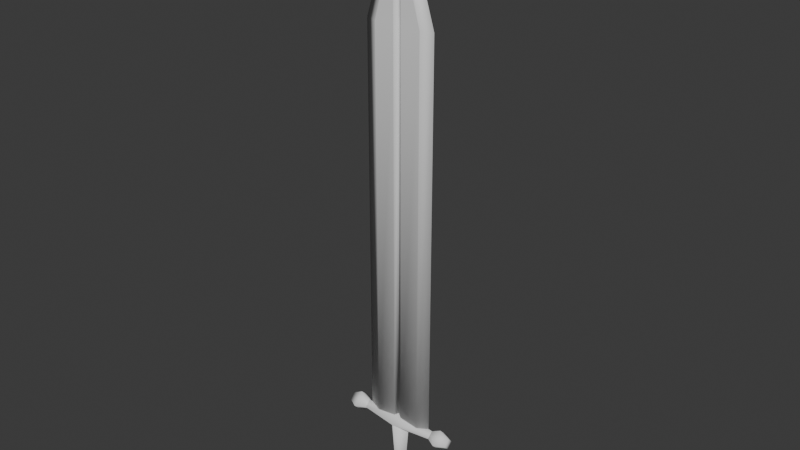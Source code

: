 # Source: weapon_greatsword.blend  (saved by Blender 4.0.36; exported with 4.5.12 LTS)
import bpy
from mathutils import Matrix  # noqa: F401  (used for matrix-valued properties, if any)

bpy.ops.wm.read_factory_settings(use_empty=True)
scene = bpy.context.scene
scene.name = 'Scene'

# ---- collections
col_collection = bpy.data.collections.new('Collection'); scene.collection.children.link(col_collection)

# ---- world
world_world = bpy.data.worlds.new('World'); scene.world = world_world
world_world.use_nodes = True; world_world.node_tree.nodes.clear()
_N = world_world.node_tree.nodes; _L = world_world.node_tree.links
n0 = _N.new('ShaderNodeOutputWorld'); n0.name = 'World Output'; n0.location = (300, 300)
n1 = _N.new('ShaderNodeBackground'); n1.name = 'Background'; n1.location = (10, 300)
n1.inputs[0].default_value = (0.05088, 0.05088, 0.05088, 1.0)
_L.new(n1.outputs[0], n0.inputs[0])
n0.is_active_output = True
world_world.color = (0.05088, 0.05088, 0.05088)
world_world.use_sun_shadow = False
world_world.sun_shadow_jitter_overblur = 0.0

# ---- meshes
me_cube_002 = bpy.data.meshes.new('Cube.002')
me_cube_002.from_pydata([(3.725e-09, -0.08536, 0.01464), (0.07071, -0.03536, -0.03536), (-3.725e-09, -0.01464, 0.08536), (0.07071, 0.03536, 0.03536), (-0.07071, -0.03536, -0.03536), (3.725e-09, 0.01464, -0.08536), (-0.07071, 0.03536, 0.03536), (-3.725e-09, 0.08536, -0.01464)], [], [(0, 1, 3, 2), (2, 3, 7, 6), (6, 7, 5, 4), (4, 5, 1, 0), (2, 6, 4, 0), (7, 3, 1, 5)])
me_cube_002.polygons.foreach_set('use_smooth', [True] * 6)
_uv = me_cube_002.uv_layers.new(name='UVMap')
_uv.uv.foreach_set('vector', [0.375, 0.0, 0.625, 0.0, 0.625, 0.25, 0.375, 0.25, 0.375, 0.25, 0.625, 0.25, 0.625, 0.5, 0.375, 0.5, 0.375, 0.5, 0.625, 0.5, 0.625, 0.75, 0.375, 0.75, 0.375, 0.75, 0.625, 0.75, 0.625, 1.0, 0.375, 1.0, 0.125, 0.5, 0.375, 0.5, 0.375, 0.75, 0.125, 0.75, 0.625, 0.5, 0.875, 0.5, 0.875, 0.75, 0.625, 0.75])
me_cube_002.update()
me_cube_002.normals_split_custom_set([tuple(v) for v in zip(*[iter([-2.552e-10, -0.9856, 0.1691, 0.8165, -0.4082, -0.4082, 0.8165, 0.4082, 0.4082, -1.753e-07, -0.1691, 0.9856, -1.753e-07, -0.1691, 0.9856, 0.8165, 0.4082, 0.4082, 0.0, 0.9856, -0.1691, -0.8165, 0.4082, 0.4082, -0.8165, 0.4082, 0.4082, 0.0, 0.9856, -0.1691, 1.75e-07, 0.1691, -0.9856, -0.8165, -0.4082, -0.4082, -0.8165, -0.4082, -0.4082, 1.75e-07, 0.1691, -0.9856, 0.8165, -0.4082, -0.4082, -2.552e-10, -0.9856, 0.1691, -1.753e-07, -0.1691, 0.9856, -0.8165, 0.4082, 0.4082, -0.8165, -0.4082, -0.4082, -2.552e-10, -0.9856, 0.1691, 0.0, 0.9856, -0.1691, 0.8165, 0.4082, 0.4082, 0.8165, -0.4082, -0.4082, 1.75e-07, 0.1691, -0.9856])] * 3)])
me_cube_005 = bpy.data.meshes.new('Cube.005')
me_cube_005.from_pydata([(0.0, -0.02828, -0.04), (0.0, -0.05657, 0.3), (-0.02828, 0.0, -0.04), (-0.05657, 0.0, 0.3), (0.02828, 0.0, -0.04), (0.05657, 0.0, 0.3), (0.0, 0.02828, -0.04), (0.0, 0.05657, 0.3)], [], [(0, 1, 3, 2), (2, 3, 7, 6), (6, 7, 5, 4), (4, 5, 1, 0), (2, 6, 4, 0), (7, 3, 1, 5)])
me_cube_005.polygons.foreach_set('use_smooth', [True] * 6)
_uv = me_cube_005.uv_layers.new(name='UVMap')
_uv.uv.foreach_set('vector', [0.375, 0.0, 0.625, 0.0, 0.625, 0.25, 0.375, 0.25, 0.375, 0.25, 0.625, 0.25, 0.625, 0.5, 0.375, 0.5, 0.375, 0.5, 0.625, 0.5, 0.625, 0.75, 0.375, 0.75, 0.375, 0.75, 0.625, 0.75, 0.625, 1.0, 0.375, 1.0, 0.125, 0.5, 0.375, 0.5, 0.375, 0.75, 0.125, 0.75, 0.625, 0.5, 0.875, 0.5, 0.875, 0.75, 0.625, 0.75])
me_cube_005.update()
me_cube_005.normals_split_custom_set([tuple(v) for v in zip(*[iter([0.0, -0.7938, -0.6081, 0.0, -0.8374, 0.5465, -0.8374, 0.0, 0.5465, -0.7938, 0.0, -0.6081, -0.7938, 0.0, -0.6081, -0.8374, 0.0, 0.5465, 0.0, 0.8374, 0.5465, 0.0, 0.7938, -0.6081, 0.0, 0.7938, -0.6081, 0.0, 0.8374, 0.5465, 0.8374, 0.0, 0.5465, 0.7938, 0.0, -0.6081, 0.7938, 0.0, -0.6081, 0.8374, 0.0, 0.5465, 0.0, -0.8374, 0.5465, 0.0, -0.7938, -0.6081, -0.7938, 0.0, -0.6081, 0.0, 0.7938, -0.6081, 0.7938, 0.0, -0.6081, 0.0, -0.7938, -0.6081, 0.0, 0.8374, 0.5465, -0.8374, 0.0, 0.5465, 0.0, -0.8374, 0.5465, 0.8374, 0.0, 0.5465])] * 3)])
me_cube_006 = bpy.data.meshes.new('Cube.006')
me_cube_006.from_pydata([(-0.2, 0.0, -0.02828), (-0.2, -0.02828, 0.0), (-0.2, 0.02828, 0.0), (-0.2, 0.0, 0.02828), (0.2, 0.0, -0.02828), (0.2, -0.02828, 0.0), (0.2, 0.02828, 0.0), (0.2, 0.0, 0.02828), (0.0, 0.05657, 0.0), (0.0, 0.0, 0.05657), (0.0, 0.0, -0.05657), (0.0, -0.05657, 0.0), (-0.3, -1.059e-22, -0.02828), (-0.3, -0.02828, 0.0), (-0.3, -1.059e-22, 0.02828), (-0.3, 0.02828, 0.0), (-0.25, -0.05657, 0.0), (-0.25, 2.207e-10, -0.05657), (-0.25, 0.05657, 0.0), (-0.25, 2.207e-10, 0.05657), (0.3, 1.059e-22, 0.02828), (0.3, 0.02828, 0.0), (0.3, -0.02828, 0.0), (0.3, 1.059e-22, -0.02828), (0.25, 2.207e-10, -0.05657), (0.25, -0.05657, 0.0), (0.25, 0.05657, 0.0), (0.25, 2.207e-10, 0.05657)], [], [(17, 16, 13, 12), (8, 9, 7, 6), (25, 24, 23, 22), (10, 11, 1, 0), (8, 6, 4, 10), (9, 3, 1, 11), (7, 9, 11, 5), (2, 8, 10, 0), (4, 5, 11, 10), (2, 3, 9, 8), (12, 13, 14, 15), (18, 17, 12, 15), (16, 19, 14, 13), (19, 18, 15, 14), (3, 2, 18, 19), (1, 3, 19, 16), (2, 0, 17, 18), (0, 1, 16, 17), (21, 20, 22, 23), (24, 26, 21, 23), (27, 25, 22, 20), (26, 27, 20, 21), (6, 7, 27, 26), (7, 5, 25, 27), (4, 6, 26, 24), (5, 4, 24, 25)])
me_cube_006.polygons.foreach_set('use_smooth', [True] * 26)
_k = set([(0, 1), (0, 2), (1, 3), (2, 3), (4, 5), (4, 6), (5, 7), (6, 7)])
me_cube_006.attributes.new('sharp_edge', 'BOOLEAN', 'EDGE').data.foreach_set('value', [ (min(e.vertices), max(e.vertices)) in _k for e in me_cube_006.edges])
_uv = me_cube_006.uv_layers.new(name='UVMap')
_uv.uv.foreach_set('vector', [0.375, 1.0, 0.625, 1.0, 0.625, 1.0, 0.375, 1.0, 0.375, 0.375, 0.625, 0.375, 0.625, 0.5, 0.375, 0.5, 0.6875, 0.8125, 0.3125, 0.8125, 0.375, 0.75, 0.625, 0.75, 0.375, 0.875, 0.625, 0.875, 0.625, 1.0, 0.375, 1.0, 0.25, 0.5, 0.375, 0.5, 0.375, 0.75, 0.25, 0.75, 0.75, 0.5, 0.875, 0.5, 0.875, 0.75, 0.75, 0.75, 0.625, 0.5, 0.75, 0.5, 0.75, 0.75, 0.625, 0.75, 0.125, 0.5, 0.25, 0.5, 0.25, 0.75, 0.125, 0.75, 0.375, 0.75, 0.625, 0.75, 0.625, 0.875, 0.375, 0.875, 0.375, 0.25, 0.625, 0.25, 0.625, 0.375, 0.375, 0.375, 0.375, 0.0, 0.625, 0.0, 0.625, 0.25, 0.375, 0.25, 0.125, 0.5, 0.125, 0.75, 0.125, 0.75, 0.125, 0.5, 0.875, 0.75, 0.875, 0.5, 0.875, 0.5, 0.875, 0.75, 0.625, 0.25, 0.375, 0.25, 0.375, 0.25, 0.625, 0.25, 0.625, 0.25, 0.375, 0.25, 0.375, 0.25, 0.625, 0.25, 0.875, 0.75, 0.875, 0.5, 0.875, 0.5, 0.875, 0.75, 0.125, 0.5, 0.125, 0.75, 0.125, 0.75, 0.125, 0.5, 0.375, 1.0, 0.625, 1.0, 0.625, 1.0, 0.375, 1.0, 0.375, 0.5, 0.625, 0.5, 0.625, 0.75, 0.375, 0.75, 0.3125, 0.8125, 0.3125, 0.4375, 0.375, 0.5, 0.375, 0.75, 0.6875, 0.4375, 0.6875, 0.8125, 0.625, 0.75, 0.625, 0.5, 0.3125, 0.4375, 0.6875, 0.4375, 0.625, 0.5, 0.375, 0.5, 0.375, 0.5, 0.625, 0.5, 0.6875, 0.4375, 0.3125, 0.4375, 0.625, 0.5, 0.625, 0.75, 0.6875, 0.8125, 0.6875, 0.4375, 0.375, 0.75, 0.375, 0.5, 0.3125, 0.4375, 0.3125, 0.8125, 0.625, 0.75, 0.375, 0.75, 0.3125, 0.8125, 0.6875, 0.8125])
me_cube_006.update()
me_cube_006.normals_split_custom_set([tuple(v) for v in zip(*[iter([-1.307e-07, 0.0, -1.0, -1.307e-07, -1.0, 0.0, -0.7647, -0.6444, 0.0, -0.7647, 0.0, -0.6444, 0.0, 1.0, 0.0, 0.0, 0.0, 1.0, 0.14, 0.0, 0.9901, 0.14, 0.9901, 0.0, -1.868e-08, -1.0, 0.0, -1.868e-08, -1.868e-08, -1.0, 0.7647, 0.0, -0.6444, 0.7647, -0.6444, 0.0, 0.0, 0.0, -1.0, 0.0, -1.0, 0.0, -0.14, -0.9901, 0.0, -0.14, 0.0, -0.9901, 0.0, 1.0, 0.0, 0.14, 0.9901, 0.0, 0.14, 0.0, -0.9901, 0.0, 0.0, -1.0, 0.0, 0.0, 1.0, -0.14, 0.0, 0.9901, -0.14, -0.9901, 0.0, 0.0, -1.0, 0.0, 0.14, 0.0, 0.9901, 0.0, 0.0, 1.0, 0.0, -1.0, 0.0, 0.14, -0.9901, 0.0, -0.14, 0.9901, 0.0, 0.0, 1.0, 0.0, 0.0, 0.0, -1.0, -0.14, 0.0, -0.9901, 0.14, 0.0, -0.9901, 0.14, -0.9901, 0.0, 0.0, -1.0, 0.0, 0.0, 0.0, -1.0, -0.14, 0.9901, 0.0, -0.14, 0.0, 0.9901, 0.0, 0.0, 1.0, 0.0, 1.0, 0.0, -0.7647, 0.0, -0.6444, -0.7647, -0.6444, 0.0, -0.7647, 0.0, 0.6444, -0.7647, 0.6444, 0.0, -1.307e-07, 1.0, 0.0, -1.307e-07, 0.0, -1.0, -0.7647, 0.0, -0.6444, -0.7647, 0.6444, 0.0, -1.307e-07, -1.0, 0.0, -1.307e-07, 0.0, 1.0, -0.7647, 0.0, 0.6444, -0.7647, -0.6444, 0.0, -1.307e-07, 0.0, 1.0, -1.307e-07, 1.0, 0.0, -0.7647, 0.6444, 0.0, -0.7647, 0.0, 0.6444, 0.4924, 0.0, 0.8704, 0.4924, 0.8704, 0.0, -1.307e-07, 1.0, 0.0, -1.307e-07, 0.0, 1.0, 0.4924, -0.8704, 0.0, 0.4924, 0.0, 0.8704, -1.307e-07, 0.0, 1.0, -1.307e-07, -1.0, 0.0, 0.4924, 0.8704, 0.0, 0.4924, 0.0, -0.8704, -1.307e-07, 0.0, -1.0, -1.307e-07, 1.0, 0.0, 0.4924, 0.0, -0.8704, 0.4924, -0.8704, 0.0, -1.307e-07, -1.0, 0.0, -1.307e-07, 0.0, -1.0, 0.7647, 0.6444, 0.0, 0.7647, 0.0, 0.6444, 0.7647, -0.6444, 0.0, 0.7647, 0.0, -0.6444, -1.868e-08, -1.868e-08, -1.0, -1.868e-08, 1.0, -1.868e-08, 0.7647, 0.6444, 0.0, 0.7647, 0.0, -0.6444, -1.868e-08, 0.0, 1.0, -1.868e-08, -1.0, 0.0, 0.7647, -0.6444, 0.0, 0.7647, 0.0, 0.6444, -1.868e-08, 1.0, -1.868e-08, -1.868e-08, 0.0, 1.0, 0.7647, 0.0, 0.6444, 0.7647, 0.6444, 0.0, -0.4924, 0.8704, 0.0, -0.4924, 0.0, 0.8704, -1.868e-08, 0.0, 1.0, -1.868e-08, 1.0, -1.868e-08, -0.4924, 0.0, 0.8704, -0.4924, -0.8704, 0.0, -1.868e-08, -1.0, 0.0, -1.868e-08, 0.0, 1.0, -0.4924, 0.0, -0.8704, -0.4924, 0.8704, 0.0, -1.868e-08, 1.0, -1.868e-08, -1.868e-08, -1.868e-08, -1.0, -0.4924, -0.8704, 0.0, -0.4924, 0.0, -0.8704, -1.868e-08, -1.868e-08, -1.0, -1.868e-08, -1.0, 0.0])] * 3)])
me_cube_007 = bpy.data.meshes.new('Cube.007')
me_cube_007.from_pydata([(-0.12, -0.02, -0.04), (-0.12, 0.02, -0.04), (0.12, -0.02, -0.04), (0.12, 0.02, -0.04), (0.0, -0.01, -0.04), (0.0, -0.01, 0.3183), (-0.18, 0.0, -0.04), (0.0, 0.0, 0.54), (0.18, 0.0, -0.04), (-0.02, -0.02, 0.3183), (0.02, -0.02, 0.3183), (0.0, -0.01742, 0.4093), (0.02, 0.02, 0.3183), (-0.02, 0.02, 0.3183), (0.0, 0.01742, 0.4093), (-0.02, 0.02, -0.04), (0.02, 0.02, -0.04), (0.0, 0.01, -0.04), (0.02, -0.02, -0.04), (-0.02, -0.02, -0.04), (0.0, -0.01, -0.04), (0.0, 0.01, 0.3183), (0.0, 0.01, -0.04), (-0.18, -1.629e-07, -2.04), (-0.12, -0.02, -2.04), (0.18, -1.629e-07, -2.04), (0.12, 0.02, -2.04), (-0.12, 0.02, -2.04), (0.12, -0.02, -2.04), (8.742e-08, -1.629e-07, -2.04), (8.742e-08, 0.01, -2.04), (-0.02, 0.02, -2.04), (0.02, 0.02, -2.04), (8.742e-08, -0.01, -2.04), (0.02, -0.02, -2.04), (-0.02, -0.02, -2.04)], [], [(12, 3, 16), (1, 13, 15), (2, 10, 18), (8, 7, 11, 10, 2), (20, 19, 35, 33), (9, 19, 4, 5), (6, 1, 27, 23), (3, 12, 14, 7, 8), (3, 8, 25, 26), (16, 3, 26, 32), (6, 7, 14, 13, 1), (9, 0, 19), (5, 10, 11), (21, 13, 14), (15, 22, 16, 17), (18, 4, 19, 20), (21, 22, 15, 13), (5, 4, 18, 10), (0, 9, 11, 7, 6), (12, 16, 22, 21), (12, 21, 14), (9, 5, 11), (23, 29, 33, 35, 24), (27, 31, 30, 29, 23), (30, 32, 26, 25, 29), (29, 25, 28, 34, 33), (19, 0, 24, 35), (1, 15, 31, 27), (17, 16, 32, 30), (8, 2, 28, 25), (18, 20, 33, 34), (15, 17, 30, 31), (0, 6, 23, 24), (2, 18, 34, 28)])
me_cube_007.polygons.foreach_set('use_smooth', [True] * 34)
_k = set([(0, 9), (0, 24), (1, 13), (1, 27), (2, 10), (2, 28), (3, 12), (3, 26), (9, 11), (9, 19), (10, 11), (10, 18), (12, 14), (12, 16), (13, 14), (13, 15), (15, 31), (16, 32), (18, 34), (19, 35)])
me_cube_007.attributes.new('sharp_edge', 'BOOLEAN', 'EDGE').data.foreach_set('value', [ (min(e.vertices), max(e.vertices)) in _k for e in me_cube_007.edges])
_uv = me_cube_007.uv_layers.new(name='UVMap')
_uv.uv.foreach_set('vector', [0.5833, 0.5, 0.375, 0.5, 0.375, 0.3958, 0.375, 0.25, 0.5833, 0.4583, 0.375, 0.3542, 0.375, 0.75, 0.5833, 0.9583, 0.375, 0.8542, 0.375, 0.625, 0.625, 0.625, 0.625, 0.7339, 0.5833, 0.75, 0.375, 0.75, 0.25, 0.6875, 0.2292, 0.75, 0.2292, 0.75, 0.25, 0.6875, 0.5833, 1.0, 0.375, 0.8958, 0.375, 0.875, 0.5833, 0.9792, 0.375, 0.125, 0.375, 0.25, 0.375, 0.25, 0.375, 0.125, 0.375, 0.5, 0.5833, 0.5, 0.625, 0.5161, 0.625, 0.625, 0.375, 0.625, 0.375, 0.5, 0.375, 0.625, 0.375, 0.625, 0.375, 0.5, 0.375, 0.3958, 0.375, 0.5, 0.375, 0.5, 0.375, 0.3958, 0.375, 0.125, 0.625, 0.125, 0.625, 0.2339, 0.5833, 0.25, 0.375, 0.25, 0.5833, 1.0, 0.375, 1.0, 0.375, 0.8958, 0.5833, 0.9896, 0.5833, 0.9792, 0.625, 1.0, 0.5833, 0.4688, 0.5833, 0.4583, 0.625, 0.5, 0.2292, 0.5, 0.2396, 0.5, 0.25, 0.5, 0.25, 0.5625, 0.25, 0.75, 0.2396, 0.75, 0.2292, 0.75, 0.25, 0.6875, 0.5833, 0.4792, 0.375, 0.375, 0.375, 0.3542, 0.5833, 0.4583, 0.5833, 0.9792, 0.375, 0.875, 0.375, 0.8542, 0.5833, 0.9583, 0.375, 0.0, 0.5833, 0.0, 0.625, 0.0161, 0.625, 0.125, 0.375, 0.125, 0.5833, 0.5, 0.375, 0.3958, 0.375, 0.375, 0.5833, 0.4792, 0.5833, 0.4792, 0.5833, 0.4688, 0.625, 0.5, 0.5833, 1.0, 0.5833, 0.9896, 0.625, 1.0, 0.125, 0.625, 0.25, 0.625, 0.25, 0.6875, 0.2292, 0.75, 0.375, 1.0, 0.125, 0.5, 0.2292, 0.5, 0.25, 0.5625, 0.25, 0.625, 0.125, 0.625, 0.25, 0.5625, 0.2708, 0.5, 0.375, 0.5, 0.375, 0.625, 0.25, 0.625, 0.25, 0.625, 0.375, 0.625, 0.375, 0.75, 0.2708, 0.75, 0.25, 0.6875, 0.375, 0.8958, 0.375, 1.0, 0.375, 1.0, 0.375, 0.8958, 0.375, 0.25, 0.375, 0.3542, 0.375, 0.3542, 0.375, 0.25, 0.25, 0.5625, 0.25, 0.5, 0.25, 0.5, 0.25, 0.5625, 0.375, 0.625, 0.375, 0.75, 0.375, 0.75, 0.375, 0.625, 0.25, 0.75, 0.25, 0.6875, 0.25, 0.6875, 0.25, 0.75, 0.2292, 0.5, 0.25, 0.5625, 0.25, 0.5625, 0.2292, 0.5, 0.375, 0.0, 0.375, 0.125, 0.375, 0.125, 0.375, 0.0, 0.375, 0.75, 0.375, 0.8542, 0.375, 0.8542, 0.375, 0.75])
me_cube_007.update()
me_cube_007.normals_split_custom_set([tuple(v) for v in zip(*[iter([0.0, 1.0, 0.0, 0.0, 1.0, -4.397e-08, 0.0, 1.0, -4.016e-08, 0.0, 1.0, -4.461e-08, 0.0, 1.0, 0.0, 0.0, 1.0, -4.075e-08, 0.0, -1.0, 4.461e-08, 0.0, -1.0, 0.0, 0.0, -1.0, 4.075e-08, 0.99, 6.193e-08, 0.1408, 0.0, 0.0, 1.0, 0.0, -0.9936, 0.1128, 0.3548, -0.929, 0.1054, 0.3375, -0.9396, 0.05681, 4.998e-08, -0.7854, 0.6189, 0.4472, -0.8944, 4.621e-08, 0.1728, -0.7321, -0.6589, 1.205e-08, -0.5682, -0.8229, 0.447, -0.8939, -0.03386, 0.4472, -0.8944, 4.621e-08, 0.0, -0.7854, 0.6189, 2.147e-08, -0.9992, -0.04023, -0.99, 6.193e-08, 0.1408, -0.3375, 0.9396, 0.05681, -0.1185, 0.7303, -0.6728, -0.8393, -1.007e-07, -0.5436, 0.3375, 0.9396, 0.05681, 0.3548, 0.929, 0.1054, 0.0, 0.9936, 0.1128, 0.0, 0.0, 1.0, 0.99, 6.193e-08, 0.1408, 0.3375, 0.9396, 0.05681, 0.99, 6.193e-08, 0.1408, 0.8393, -1.007e-07, -0.5436, 0.1185, 0.7303, -0.6728, 0.0, 1.0, -4.016e-08, 0.0, 1.0, -4.397e-08, 0.1185, 0.7303, -0.6728, -0.1728, 0.7321, -0.6589, -0.99, 6.193e-08, 0.1408, 0.0, 0.0, 1.0, 0.0, 0.9936, 0.1128, -0.3548, 0.929, 0.1054, -0.3375, 0.9396, 0.05681, 0.0, -1.0, 0.0, 0.0, -1.0, 4.397e-08, 0.0, -1.0, 4.016e-08, 2.147e-08, -0.9992, -0.04023, -0.447, -0.8939, -0.03386, 3.439e-08, -0.9967, -0.08131, -2.147e-08, 0.9992, -0.04023, 0.447, 0.8939, -0.03386, -3.439e-08, 0.9967, -0.08131, 0.4472, 0.8944, -2.668e-08, 0.0, 0.7854, 0.6189, -0.4472, 0.8944, -4.621e-08, 3.332e-08, 0.7854, 0.6189, -0.4472, -0.8944, 2.668e-08, 0.0, -0.7854, 0.6189, 0.4472, -0.8944, 4.621e-08, 4.998e-08, -0.7854, 0.6189, -2.147e-08, 0.9992, -0.04023, 0.0, 0.7854, 0.6189, 0.4472, 0.8944, -2.668e-08, 0.447, 0.8939, -0.03386, 2.147e-08, -0.9992, -0.04023, 0.0, -0.7854, 0.6189, -0.4472, -0.8944, 2.668e-08, -0.447, -0.8939, -0.03386, -0.3375, -0.9396, 0.05681, -0.3548, -0.929, 0.1054, 0.0, -0.9936, 0.1128, 0.0, 0.0, 1.0, -0.99, 6.193e-08, 0.1408, -0.447, 0.8939, -0.03386, -0.4472, 0.8944, -4.621e-08, 0.0, 0.7854, 0.6189, -2.147e-08, 0.9992, -0.04023, -0.447, 0.8939, -0.03386, -2.147e-08, 0.9992, -0.04023, -3.439e-08, 0.9967, -0.08131, 0.447, -0.8939, -0.03386, 2.147e-08, -0.9992, -0.04023, 3.439e-08, -0.9967, -0.08131, -0.8393, -1.007e-07, -0.5436, -1.606e-07, 0.0, -1.0, 1.205e-08, -0.5682, -0.8229, 0.1728, -0.7321, -0.6589, -0.1185, -0.7303, -0.6728, -0.1185, 0.7303, -0.6728, 0.1728, 0.7321, -0.6589, -2.652e-07, 0.5682, -0.8229, -1.606e-07, 0.0, -1.0, -0.8393, -1.007e-07, -0.5436, -2.652e-07, 0.5682, -0.8229, -0.1728, 0.7321, -0.6589, 0.1185, 0.7303, -0.6728, 0.8393, -1.007e-07, -0.5436, -1.606e-07, 0.0, -1.0, -1.606e-07, 0.0, -1.0, 0.8393, -1.007e-07, -0.5436, 0.1185, -0.7303, -0.6728, -0.1728, -0.7321, -0.6589, 1.205e-08, -0.5682, -0.8229, 0.0, -1.0, 4.016e-08, 0.0, -1.0, 4.397e-08, -0.1185, -0.7303, -0.6728, 0.1728, -0.7321, -0.6589, 0.0, 1.0, -4.461e-08, 0.0, 1.0, -4.075e-08, 0.1728, 0.7321, -0.6589, -0.1185, 0.7303, -0.6728, 3.332e-08, 0.7854, 0.6189, -0.4472, 0.8944, -4.621e-08, -0.1728, 0.7321, -0.6589, -2.652e-07, 0.5682, -0.8229, 0.99, 6.193e-08, 0.1408, 0.3375, -0.9396, 0.05681, 0.1185, -0.7303, -0.6728, 0.8393, -1.007e-07, -0.5436, -0.4472, -0.8944, 2.668e-08, 4.998e-08, -0.7854, 0.6189, 1.205e-08, -0.5682, -0.8229, -0.1728, -0.7321, -0.6589, 0.4472, 0.8944, -2.668e-08, 3.332e-08, 0.7854, 0.6189, -2.652e-07, 0.5682, -0.8229, 0.1728, 0.7321, -0.6589, -0.3375, -0.9396, 0.05681, -0.99, 6.193e-08, 0.1408, -0.8393, -1.007e-07, -0.5436, -0.1185, -0.7303, -0.6728, 0.0, -1.0, 4.461e-08, 0.0, -1.0, 4.075e-08, -0.1728, -0.7321, -0.6589, 0.1185, -0.7303, -0.6728])] * 3)])

# ---- objects
ob_pummel = bpy.data.objects.new('Pummel', me_cube_002)
ob_handle = bpy.data.objects.new('Handle', me_cube_005)
ob_guard = bpy.data.objects.new('Guard', me_cube_006)
ob_blade = bpy.data.objects.new('Blade', me_cube_007)

# ---- transforms, parenting, visibility, modifiers, constraints
ob_pummel.location = (0.0, 0.0, 0.0)
ob_pummel.rotation_euler = (1.629e-07, 8.742e-08, -3.239e-22)
ob_pummel.color = (0.8, 0.8, 0.8, 1.0)
ob_handle.location = (0.0, 0.0, 0.04)
ob_handle.rotation_euler = (1.629e-07, 8.742e-08, -3.239e-22)
ob_handle.color = (0.8, 0.8, 0.8, 1.0)
ob_guard.location = (0.0, 0.0, 0.34)
ob_guard.rotation_euler = (1.629e-07, 8.742e-08, -3.239e-22)
ob_guard.color = (0.8, 0.8, 0.8, 1.0)
ob_blade.location = (0.0, 0.0, 2.39)
ob_blade.rotation_euler = (1.629e-07, 8.742e-08, -3.239e-22)
ob_blade.color = (0.8, 0.8, 0.8, 1.0)

# ---- collection membership
col_collection.objects.link(ob_pummel)
col_collection.objects.link(ob_handle)
col_collection.objects.link(ob_guard)
col_collection.objects.link(ob_blade)

# ---- scene / render settings (as saved in the file)
scene.frame_start = 1; scene.frame_end = 250; scene.frame_set(1)
scene.render.engine = 'BLENDER_EEVEE_NEXT'
scene.cycles.sampling_pattern = 'TABULATED_SOBOL'
bpy.context.view_layer.update()

# ---- added for rendering (the .blend has no active camera and no usable light): camera, sun
cam_auto = bpy.data.cameras.new('AutoCamera')
cam_auto.lens = 50.0
cam_auto.sensor_width = 36.0
cam_auto.clip_end = 1000.0
ob_auto_camera = bpy.data.objects.new('AutoCamera', cam_auto)
scene.collection.objects.link(ob_auto_camera)
ob_auto_camera.location = (2.84896, -3.41875, 3.70149)
ob_auto_camera.rotation_euler = (1.09748, -7.21219e-08, 0.694738)
scene.camera = ob_auto_camera
light_auto_sun = bpy.data.lights.new('AutoSun', 'SUN')
light_auto_sun.energy = 3.0
light_auto_sun.angle = 0.0523599
ob_auto_sun = bpy.data.objects.new('AutoSun', light_auto_sun)
scene.collection.objects.link(ob_auto_sun)
ob_auto_sun.rotation_euler = (0.872665, 0.174533, 0.523599)
bpy.context.view_layer.update()
